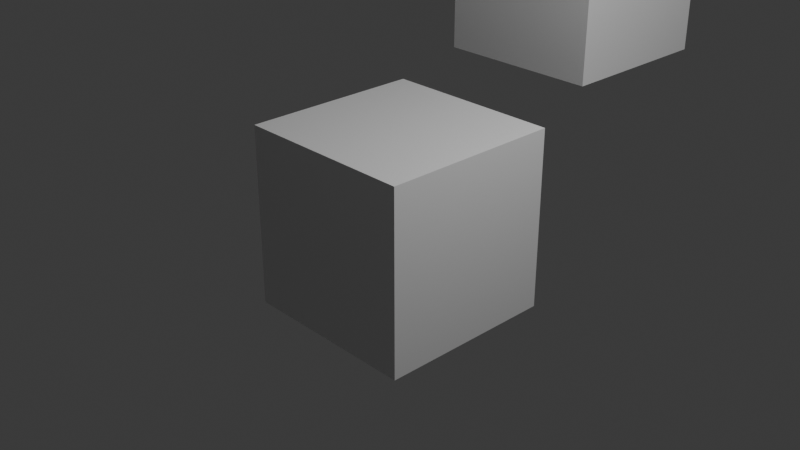 # Source: gg.blend  (saved by Blender 4.2.66; exported with 4.5.12 LTS)
import bpy
from mathutils import Matrix  # noqa: F401  (used for matrix-valued properties, if any)

bpy.ops.wm.read_factory_settings(use_empty=True)
scene = bpy.context.scene
scene.name = 'Scene'

# ---- collections
col_collection = bpy.data.collections.new('Collection'); scene.collection.children.link(col_collection)

# ---- materials (node trees are filled in below, after node groups)
mat_material = bpy.data.materials.new('Material')
mat_material.alpha_threshold = 0.0
mat_material.roughness = 0.5
mat_material.line_color = (0.0, 0.0, 0.0, 1.0)

# ---- material node trees
mat_material.use_nodes = True; mat_material.node_tree.nodes.clear()
_N = mat_material.node_tree.nodes; _L = mat_material.node_tree.links
n0 = _N.new('ShaderNodeOutputMaterial'); n0.name = 'Material Output'; n0.location = (300, 300)
n1 = _N.new('ShaderNodeBsdfPrincipled'); n1.name = 'Principled BSDF'; n1.location = (10, 300)
n1.inputs[3].default_value = 1.45
_L.new(n1.outputs[0], n0.inputs[0])
n0.is_active_output = True

# ---- world
world_world = bpy.data.worlds.new('World'); scene.world = world_world
world_world.use_nodes = True; world_world.node_tree.nodes.clear()
_N = world_world.node_tree.nodes; _L = world_world.node_tree.links
n0 = _N.new('ShaderNodeOutputWorld'); n0.name = 'World Output'; n0.location = (300, 300)
n1 = _N.new('ShaderNodeBackground'); n1.name = 'Background'; n1.location = (10, 300)
n1.inputs[0].default_value = (0.05088, 0.05088, 0.05088, 1.0)
_L.new(n1.outputs[0], n0.inputs[0])
n0.is_active_output = True
world_world.color = (0.05088, 0.05088, 0.05088)
world_world.sun_shadow_jitter_overblur = 0.0

# ---- cameras
cam_camera = bpy.data.cameras.new('Camera')
cam_camera.clip_end = 100.0
cam_camera.ortho_scale = 7.314

# ---- lights
light_light = bpy.data.lights.new('Light', 'POINT')
light_light.energy = 1000.0
light_light.shadow_soft_size = 0.1

# ---- meshes
me_cube = bpy.data.meshes.new('Cube')
me_cube.from_pydata([(1.0, 1.0, 1.0), (1.0, 1.0, -1.0), (1.0, -1.0, 1.0), (1.0, -1.0, -1.0), (-1.0, 1.0, 1.0), (-1.0, 1.0, -1.0), (-1.0, -1.0, 1.0), (-1.0, -1.0, -1.0)], [], [(0, 4, 6, 2), (3, 2, 6, 7), (7, 6, 4, 5), (5, 1, 3, 7), (1, 0, 2, 3), (5, 4, 0, 1)])
_uv = me_cube.uv_layers.new(name='UVMap')
_uv.uv.foreach_set('vector', [0.625, 0.5, 0.875, 0.5, 0.875, 0.75, 0.625, 0.75, 0.375, 0.75, 0.625, 0.75, 0.625, 1.0, 0.375, 1.0, 0.375, 0.0, 0.625, 0.0, 0.625, 0.25, 0.375, 0.25, 0.125, 0.5, 0.375, 0.5, 0.375, 0.75, 0.125, 0.75, 0.375, 0.5, 0.625, 0.5, 0.625, 0.75, 0.375, 0.75, 0.375, 0.25, 0.625, 0.25, 0.625, 0.5, 0.375, 0.5])
me_cube.materials.append(mat_material)
me_cube.use_mirror_vertex_groups = False
me_cube.update()
me_cube_001 = bpy.data.meshes.new('Cube.001')
me_cube_001.from_pydata([(1.0, 1.0, 1.0), (1.0, 1.0, -1.0), (1.0, -1.0, 1.0), (1.0, -1.0, -1.0), (-1.0, 1.0, 1.0), (-1.0, 1.0, -1.0), (-1.0, -1.0, 1.0), (-1.0, -1.0, -1.0)], [], [(0, 4, 6, 2), (3, 2, 6, 7), (7, 6, 4, 5), (5, 1, 3, 7), (1, 0, 2, 3), (5, 4, 0, 1)])
_uv = me_cube_001.uv_layers.new(name='UVMap')
_uv.uv.foreach_set('vector', [0.625, 0.5, 0.875, 0.5, 0.875, 0.75, 0.625, 0.75, 0.375, 0.75, 0.625, 0.75, 0.625, 1.0, 0.375, 1.0, 0.375, 0.0, 0.625, 0.0, 0.625, 0.25, 0.375, 0.25, 0.125, 0.5, 0.375, 0.5, 0.375, 0.75, 0.125, 0.75, 0.375, 0.5, 0.625, 0.5, 0.625, 0.75, 0.375, 0.75, 0.375, 0.25, 0.625, 0.25, 0.625, 0.5, 0.375, 0.5])
me_cube_001.materials.append(mat_material)
me_cube_001.use_mirror_vertex_groups = False
me_cube_001.update()
me_cube_002 = bpy.data.meshes.new('Cube.002')
me_cube_002.from_pydata([(1.0, 1.0, 1.0), (1.0, 1.0, -1.0), (1.0, -1.0, 1.0), (1.0, -1.0, -1.0), (-1.0, 1.0, 1.0), (-1.0, 1.0, -1.0), (-1.0, -1.0, 1.0), (-1.0, -1.0, -1.0)], [], [(0, 4, 6, 2), (3, 2, 6, 7), (7, 6, 4, 5), (5, 1, 3, 7), (1, 0, 2, 3), (5, 4, 0, 1)])
_uv = me_cube_002.uv_layers.new(name='UVMap')
_uv.uv.foreach_set('vector', [0.625, 0.5, 0.875, 0.5, 0.875, 0.75, 0.625, 0.75, 0.375, 0.75, 0.625, 0.75, 0.625, 1.0, 0.375, 1.0, 0.375, 0.0, 0.625, 0.0, 0.625, 0.25, 0.375, 0.25, 0.125, 0.5, 0.375, 0.5, 0.375, 0.75, 0.125, 0.75, 0.375, 0.5, 0.625, 0.5, 0.625, 0.75, 0.375, 0.75, 0.375, 0.25, 0.625, 0.25, 0.625, 0.5, 0.375, 0.5])
me_cube_002.materials.append(mat_material)
me_cube_002.use_mirror_vertex_groups = False
me_cube_002.update()

# ---- objects
ob_cube = bpy.data.objects.new('Cube', me_cube)
ob_light = bpy.data.objects.new('Light', light_light)
ob_camera = bpy.data.objects.new('Camera', cam_camera)
ob_cube_001 = bpy.data.objects.new('Cube.001', me_cube_001)
ob_cube_002 = bpy.data.objects.new('Cube.002', me_cube_002)

# ---- transforms, parenting, visibility, modifiers, constraints
ob_cube.location = (0.0, 0.0, 0.0)
ob_cube.lock_rotations_4d = False
ob_cube.empty_display_type = 'ARROWS'
ob_cube.lineart.crease_threshold = 0.0
ob_light.location = (4.076, 1.005, 5.904)
ob_light.rotation_euler = (0.6503, 0.05522, 1.866)
ob_light.lock_rotations_4d = False
ob_light.empty_display_type = 'ARROWS'
ob_light.color = (0.0, 0.0, 0.0, 0.0)
ob_light.lineart.crease_threshold = 0.0
ob_camera.location = (7.359, -6.926, 4.958)
ob_camera.rotation_euler = (1.109, 0.0, 0.8149)
ob_camera.lock_rotations_4d = False
ob_camera.empty_display_type = 'ARROWS'
ob_camera.color = (0.0, 0.0, 0.0, 0.0)
ob_camera.display_type = 'WIRE'
ob_camera.lineart.crease_threshold = 0.0
ob_cube_001.location = (-0.8357, 3.66, 1.81)
ob_cube_001.lock_rotations_4d = False
ob_cube_001.empty_display_type = 'ARROWS'
ob_cube_001.lineart.crease_threshold = 0.0
ob_cube_002.location = (-2.143, -3.16, 4.189)
ob_cube_002.lock_rotations_4d = False
ob_cube_002.empty_display_type = 'ARROWS'
ob_cube_002.lineart.crease_threshold = 0.0

# ---- collection membership
col_collection.objects.link(ob_cube)
col_collection.objects.link(ob_light)
col_collection.objects.link(ob_camera)
col_collection.objects.link(ob_cube_001)
col_collection.objects.link(ob_cube_002)

# ---- scene / render settings (as saved in the file)
scene.camera = ob_camera
scene.frame_start = 1; scene.frame_end = 250; scene.frame_set(1)
scene.render.engine = 'BLENDER_EEVEE_NEXT'
bpy.context.view_layer.update()
